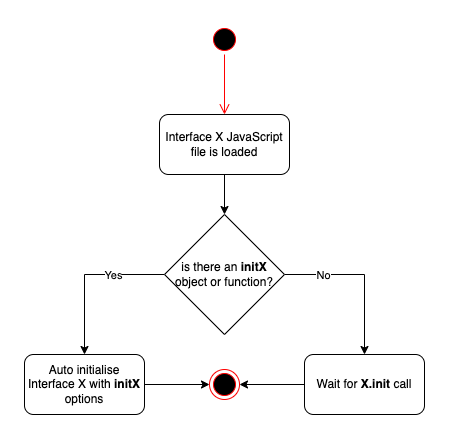

The diagram above was exported from draw.io. Its source (the exported page's mxGraphModel, read from the mxfile embedded in the PNG):
<mxGraphModel dx="2066" dy="1129" grid="1" gridSize="10" guides="1" tooltips="1" connect="1" arrows="1" fold="1" page="1" pageScale="1" pageWidth="827" pageHeight="1169" math="0" shadow="0">
  <root>
    <mxCell id="0" />
    <mxCell id="1" parent="0" />
    <mxCell id="2" style="edgeStyle=orthogonalEdgeStyle;rounded=0;orthogonalLoop=1;jettySize=auto;html=1;entryX=0.5;entryY=0;entryDx=0;entryDy=0;" edge="1" source="3" target="8" parent="1">
      <mxGeometry relative="1" as="geometry" />
    </mxCell>
    <mxCell id="3" value="Interface X JavaScript file is loaded" style="rounded=1;whiteSpace=wrap;html=1;" vertex="1" parent="1">
      <mxGeometry x="275" y="280" width="130" height="60" as="geometry" />
    </mxCell>
    <mxCell id="4" style="edgeStyle=orthogonalEdgeStyle;rounded=0;orthogonalLoop=1;jettySize=auto;html=1;exitX=0;exitY=0.5;exitDx=0;exitDy=0;" edge="1" source="8" target="10" parent="1">
      <mxGeometry relative="1" as="geometry" />
    </mxCell>
    <mxCell id="5" value="Yes" style="edgeLabel;html=1;align=center;verticalAlign=middle;resizable=0;points=[];" vertex="1" connectable="0" parent="4">
      <mxGeometry x="-0.5" y="2" relative="1" as="geometry">
        <mxPoint x="-12" y="-2" as="offset" />
      </mxGeometry>
    </mxCell>
    <mxCell id="6" style="edgeStyle=orthogonalEdgeStyle;rounded=0;orthogonalLoop=1;jettySize=auto;html=1;" edge="1" source="8" target="12" parent="1">
      <mxGeometry relative="1" as="geometry" />
    </mxCell>
    <mxCell id="7" value="No" style="edgeLabel;html=1;align=center;verticalAlign=middle;resizable=0;points=[];" vertex="1" connectable="0" parent="6">
      <mxGeometry x="-0.5765" y="5" relative="1" as="geometry">
        <mxPoint x="4" y="5" as="offset" />
      </mxGeometry>
    </mxCell>
    <mxCell id="8" value="is there an &lt;b&gt;initX&lt;/b&gt; object or function?" style="rhombus;whiteSpace=wrap;html=1;" vertex="1" parent="1">
      <mxGeometry x="280" y="380" width="120" height="120" as="geometry" />
    </mxCell>
    <mxCell id="9" style="edgeStyle=orthogonalEdgeStyle;rounded=0;orthogonalLoop=1;jettySize=auto;html=1;exitX=1;exitY=0.5;exitDx=0;exitDy=0;entryX=0;entryY=0.5;entryDx=0;entryDy=0;" edge="1" source="10" target="15" parent="1">
      <mxGeometry relative="1" as="geometry" />
    </mxCell>
    <mxCell id="10" value="Auto initialise Interface X with &lt;b&gt;initX&lt;/b&gt; options" style="rounded=1;whiteSpace=wrap;html=1;" vertex="1" parent="1">
      <mxGeometry x="140" y="520" width="120" height="60" as="geometry" />
    </mxCell>
    <mxCell id="11" style="edgeStyle=orthogonalEdgeStyle;rounded=0;orthogonalLoop=1;jettySize=auto;html=1;exitX=0;exitY=0.5;exitDx=0;exitDy=0;entryX=1;entryY=0.5;entryDx=0;entryDy=0;" edge="1" source="12" target="15" parent="1">
      <mxGeometry relative="1" as="geometry" />
    </mxCell>
    <mxCell id="12" value="Wait for &lt;b&gt;X.init&lt;/b&gt; call" style="rounded=1;whiteSpace=wrap;html=1;" vertex="1" parent="1">
      <mxGeometry x="420" y="520" width="120" height="60" as="geometry" />
    </mxCell>
    <mxCell id="13" value="" style="ellipse;html=1;shape=startState;fillColor=#000000;strokeColor=#ff0000;" vertex="1" parent="1">
      <mxGeometry x="325" y="190" width="30" height="30" as="geometry" />
    </mxCell>
    <mxCell id="14" value="" style="edgeStyle=orthogonalEdgeStyle;html=1;verticalAlign=bottom;endArrow=open;endSize=8;strokeColor=#ff0000;rounded=0;" edge="1" source="13" parent="1">
      <mxGeometry relative="1" as="geometry">
        <mxPoint x="340" y="280" as="targetPoint" />
      </mxGeometry>
    </mxCell>
    <mxCell id="15" value="" style="ellipse;html=1;shape=endState;fillColor=#000000;strokeColor=#ff0000;" vertex="1" parent="1">
      <mxGeometry x="325" y="535" width="30" height="30" as="geometry" />
    </mxCell>
  </root>
</mxGraphModel>